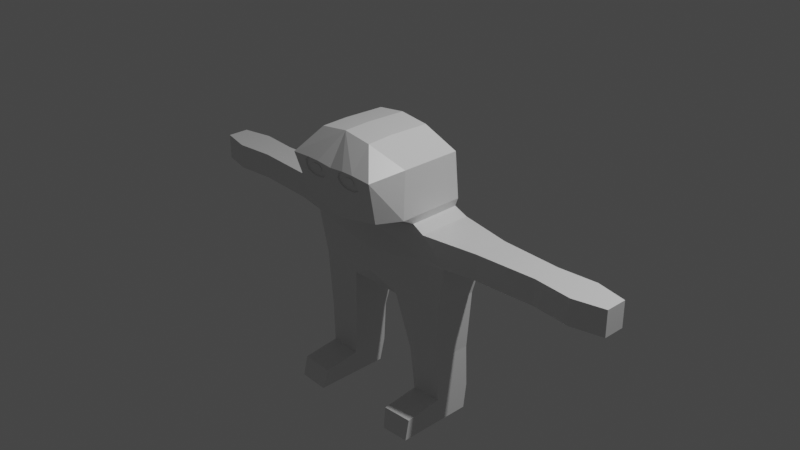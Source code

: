 # Source: Kat.blend  (saved by Blender 2.80.75; exported with 4.5.12 LTS)
import bpy
from mathutils import Matrix  # noqa: F401  (used for matrix-valued properties, if any)

bpy.ops.wm.read_factory_settings(use_empty=True)
scene = bpy.context.scene
scene.name = 'Scene'

# ---- collections
col_collection = bpy.data.collections.new('Collection'); scene.collection.children.link(col_collection)

# ---- materials (node trees are filled in below, after node groups)
mat_material = bpy.data.materials.new('Material')
mat_material.alpha_threshold = 0.0
mat_material.use_transparent_shadow = False
mat_material.line_color = (0.0, 0.0, 0.0, 1.0)

# ---- material node trees
mat_material.use_nodes = True; mat_material.node_tree.nodes.clear()
_N = mat_material.node_tree.nodes; _L = mat_material.node_tree.links
n0 = _N.new('ShaderNodeOutputMaterial'); n0.name = 'Material Output'; n0.location = (300, 300)
n1 = _N.new('ShaderNodeBsdfPrincipled'); n1.name = 'Principled BSDF'; n1.location = (10, 300)
n1.distribution = 'GGX'
n1.subsurface_method = 'BURLEY'
n1.inputs[2].default_value = 0.4
n1.inputs[3].default_value = 1.45
n1.inputs[27].default_value = (0.0, 0.0, 0.0, 1.0)
n1.inputs[28].default_value = 1.0
_L.new(n1.outputs[0], n0.inputs[0])
n0.is_active_output = True

# ---- world
world_world = bpy.data.worlds.new('World'); scene.world = world_world
world_world.use_nodes = True; world_world.node_tree.nodes.clear()
_N = world_world.node_tree.nodes; _L = world_world.node_tree.links
n0 = _N.new('ShaderNodeOutputWorld'); n0.name = 'World Output'; n0.location = (300, 300)
n1 = _N.new('ShaderNodeBackground'); n1.name = 'Background'; n1.location = (10, 300)
n1.inputs[0].default_value = (0.05088, 0.05088, 0.05088, 1.0)
_L.new(n1.outputs[0], n0.inputs[0])
n0.is_active_output = True
world_world.color = (0.05088, 0.05088, 0.05088)
world_world.use_sun_shadow = False
world_world.sun_shadow_jitter_overblur = 0.0

# ---- cameras
cam_camera = bpy.data.cameras.new('Camera')
cam_camera.clip_end = 100.0
cam_camera.ortho_scale = 7.314

# ---- lights
light_light = bpy.data.lights.new('Light', 'POINT')
light_light.transmission_factor = 0.0
light_light.energy = 1000.0
light_light.shadow_soft_size = 0.1
light_light.shadow_maximum_resolution = 0.006
light_light.use_absolute_resolution = True

# ---- meshes
me_cube = bpy.data.meshes.new('Cube')
me_cube.from_pydata([(2.259, 1.0, 0.6187), (1.007, 1.0, -2.03), (2.259, -1.0, 0.6187), (1.007, -1.0, -2.03), (0.0, 1.0, 0.3037), (0.0, 0.7965, -2.314), (0.0, -1.16, 0.3037), (0.0, -0.6481, -2.314), (3.084, 1.064, -0.363), (2.771, 0.8368, -1.967), (0.0, -1.271, -1.431), (0.0, -1.327, -0.5369), (3.084, -0.8505, -0.363), (2.771, -0.7699, -1.967), (0.0, 1.0, -0.363), (0.0, 1.0, -1.224), (4.255, 0.6624, 0.5674), (4.255, -0.6413, 0.5674), (4.255, 0.6624, -0.363), (4.255, -0.6413, -0.363), (6.496, 0.5463, 0.5674), (6.496, -0.5041, 0.5674), (6.496, 0.5463, -0.363), (6.496, -0.5041, -0.363), (7.926, 0.6624, 0.5674), (7.926, -0.6413, 0.5674), (7.926, 0.6624, -0.363), (7.926, -0.6413, -0.363), (9.066, 0.4197, 0.5674), (9.066, -0.3775, 0.5674), (9.066, 0.4197, -0.363), (9.066, -0.3775, -0.363), (1.4, 0.7362, -4.158), (1.4, -0.6888, -4.158), (2.672, 0.7362, -4.095), (2.672, -0.6888, -4.095), (1.621, 0.6413, -6.631), (1.621, -0.6483, -6.631), (2.708, 0.6413, -6.567), (2.708, -0.6483, -6.567), (2.048, 0.6406, 2.975), (2.048, -1.579, 2.97), (0.0, 0.6428, 2.958), (0.0, -1.579, 2.953), (2.695, -0.6264, -5.671), (2.695, 0.7784, -5.671), (1.058, 0.2618, 3.722), (1.058, -1.264, 3.76), (0.0, 0.2429, 3.863), (0.0, -1.264, 3.903), (1.541, -0.6264, -5.735), (1.541, 0.7784, -5.735), (0.0, -0.9652, 0.5449), (0.0, 1.0, 0.5449), (1.821, 0.9192, 0.8835), (1.821, -1.0, 0.8599), (0.0, -1.0, 0.8875), (1.98, 0.8736, 1.226), (0.0, 0.9156, 0.9109), (1.98, -1.579, 1.206), (1.621, -2.165, -6.631), (2.708, -2.165, -6.567), (2.695, -2.007, -5.84), (1.541, -2.007, -5.904), (1.793, -2.858, 2.81), (0.0, -2.858, 2.793), (1.077, -2.194, 3.718), (0.0, -2.194, 3.866), (0.0, -2.43, 0.912), (1.601, -2.43, 1.243), (1.046, -2.874, 2.86), (0.5888, -2.874, 2.856), (0.3701, -2.852, 2.725), (0.2844, -2.812, 2.528), (0.349, -2.775, 2.367), (0.5047, -2.749, 2.251), (0.7181, -2.739, 2.214), (0.9781, -2.742, 2.227), (1.216, -2.766, 2.337), (1.262, -2.808, 2.52), (1.234, -2.848, 2.716), (1.046, -2.821, 2.871), (0.5887, -2.821, 2.867), (0.3699, -2.799, 2.736), (0.2843, -2.759, 2.539), (0.3489, -2.722, 2.379), (0.5046, -2.696, 2.262), (0.718, -2.687, 2.225), (0.978, -2.689, 2.238), (1.216, -2.714, 2.348), (1.262, -2.755, 2.531), (1.234, -2.795, 2.727), (0.8871, -2.755, 2.669), (0.7002, -2.755, 2.667), (0.6108, -2.746, 2.613), (0.5758, -2.729, 2.533), (0.6022, -2.714, 2.467), (0.6658, -2.704, 2.42), (0.753, -2.7, 2.405), (0.8592, -2.701, 2.41), (0.9562, -2.711, 2.455), (0.9751, -2.728, 2.53), (0.9636, -2.744, 2.61), (0.8871, -2.777, 2.664), (0.7002, -2.777, 2.662), (0.6108, -2.768, 2.609), (0.5758, -2.752, 2.528), (0.6022, -2.737, 2.463), (0.6659, -2.726, 2.415), (0.753, -2.723, 2.4), (0.8592, -2.724, 2.405), (0.9563, -2.734, 2.45), (0.9752, -2.75, 2.525), (0.9637, -2.767, 2.605)], [], [(58, 56, 43, 42), (12, 2, 6, 11), (11, 6, 4, 14), (5, 1, 3, 7), (0, 2, 17, 16), (14, 4, 0, 8), (5, 15, 9, 1), (15, 14, 8, 9), (13, 3, 33, 35), (9, 8, 12, 13), (7, 10, 15, 5), (10, 11, 14, 15), (3, 13, 10, 7), (13, 12, 11, 10), (19, 18, 22, 23), (2, 12, 19, 17), (8, 0, 16, 18), (12, 8, 18, 19), (21, 23, 27, 25), (18, 16, 20, 22), (17, 19, 23, 21), (16, 17, 21, 20), (27, 26, 30, 31), (20, 21, 25, 24), (23, 22, 26, 27), (22, 20, 24, 26), (30, 28, 29, 31), (26, 24, 28, 30), (25, 27, 31, 29), (24, 25, 29, 28), (50, 51, 36, 37), (1, 9, 34, 32), (3, 1, 32, 33), (9, 13, 35, 34), (36, 38, 39, 37), (51, 45, 38, 36), (45, 44, 39, 38), (39, 44, 62, 61), (35, 33, 50, 44), (59, 57, 40, 41), (34, 35, 44, 45), (57, 58, 42, 40), (47, 49, 67, 66), (46, 48, 49, 47), (42, 43, 49, 48), (59, 41, 64, 69), (40, 42, 48, 46), (41, 40, 46, 47), (6, 2, 55, 52), (0, 4, 53, 54), (2, 0, 54, 55), (4, 6, 52, 53), (52, 55, 59, 56), (54, 53, 58, 57), (55, 54, 57, 59), (53, 52, 56, 58), (32, 34, 45, 51), (33, 32, 51, 50), (62, 63, 60, 61), (44, 50, 63, 62), (37, 39, 61, 60), (50, 37, 60, 63), (68, 69, 64, 70, 80, 79, 78, 77, 76, 75, 74, 73, 72, 71, 65), (65, 71, 70, 64, 66, 67), (41, 47, 66, 64), (49, 43, 65, 67), (43, 56, 68, 65), (56, 59, 69, 68), (82, 83, 94, 93), (72, 73, 84, 83), (79, 80, 91, 90), (76, 77, 88, 87), (73, 74, 85, 84), (80, 70, 81, 91), (70, 71, 82, 81), (77, 78, 89, 88), (74, 75, 86, 85), (71, 72, 83, 82), (78, 79, 90, 89), (75, 76, 87, 86), (95, 96, 107, 106), (89, 90, 101, 100), (86, 87, 98, 97), (83, 84, 95, 94), (90, 91, 102, 101), (87, 88, 99, 98), (84, 85, 96, 95), (91, 81, 92, 102), (81, 82, 93, 92), (88, 89, 100, 99), (85, 86, 97, 96), (104, 105, 106, 107, 108, 109, 110, 111, 112, 113, 103), (102, 92, 103, 113), (92, 93, 104, 103), (99, 100, 111, 110), (96, 97, 108, 107), (93, 94, 105, 104), (100, 101, 112, 111), (97, 98, 109, 108), (94, 95, 106, 105), (101, 102, 113, 112), (98, 99, 110, 109)])
_uv = me_cube.uv_layers.new(name='UVMap')
_uv.uv.foreach_set('vector', [0.625, 0.75, 0.625, 0.5, 0.625, 0.5, 0.625, 0.75, 0.5417, 0.25, 0.625, 0.25, 0.625, 0.5, 0.5417, 0.5, 0.5417, 0.5, 0.625, 0.5, 0.625, 0.75, 0.5417, 0.75, 0.375, 0.75, 0.625, 0.75, 0.625, 1.0, 0.375, 1.0, 0.375, 0.0, 0.375, 0.25, 0.375, 0.25, 0.375, 0.0, 0.7917, 0.5, 0.875, 0.5, 0.875, 0.75, 0.7917, 0.75, 0.625, 0.5, 0.7083, 0.5, 0.7083, 0.75, 0.625, 0.75, 0.7083, 0.5, 0.7917, 0.5, 0.7917, 0.75, 0.7083, 0.75, 0.4583, 0.25, 0.375, 0.25, 0.375, 0.25, 0.4583, 0.25, 0.2083, 0.5, 0.2917, 0.5, 0.2917, 0.75, 0.2083, 0.75, 0.375, 0.5, 0.4583, 0.5, 0.4583, 0.75, 0.375, 0.75, 0.4583, 0.5, 0.5417, 0.5, 0.5417, 0.75, 0.4583, 0.75, 0.375, 0.25, 0.4583, 0.25, 0.4583, 0.5, 0.375, 0.5, 0.4583, 0.25, 0.5417, 0.25, 0.5417, 0.5, 0.4583, 0.5, 0.2917, 0.75, 0.2917, 0.5, 0.2917, 0.5, 0.2917, 0.75, 0.625, 0.25, 0.5417, 0.25, 0.5417, 0.25, 0.625, 0.25, 0.7917, 0.75, 0.875, 0.75, 0.875, 0.75, 0.7917, 0.75, 0.2917, 0.75, 0.2917, 0.5, 0.2917, 0.5, 0.2917, 0.75, 0.625, 0.25, 0.5417, 0.25, 0.5417, 0.25, 0.625, 0.25, 0.7917, 0.75, 0.875, 0.75, 0.875, 0.75, 0.7917, 0.75, 0.625, 0.25, 0.5417, 0.25, 0.5417, 0.25, 0.625, 0.25, 0.375, 0.0, 0.375, 0.25, 0.375, 0.25, 0.375, 0.0, 0.2917, 0.75, 0.2917, 0.5, 0.2917, 0.5, 0.2917, 0.75, 0.375, 0.0, 0.375, 0.25, 0.375, 0.25, 0.375, 0.0, 0.2917, 0.75, 0.2917, 0.5, 0.2917, 0.5, 0.2917, 0.75, 0.7917, 0.75, 0.875, 0.75, 0.875, 0.75, 0.7917, 0.75, 0.2917, 0.5, 0.375, 0.5, 0.375, 0.75, 0.2917, 0.75, 0.7917, 0.75, 0.875, 0.75, 0.875, 0.75, 0.7917, 0.75, 0.625, 0.25, 0.5417, 0.25, 0.5417, 0.25, 0.625, 0.25, 0.375, 0.0, 0.375, 0.25, 0.375, 0.25, 0.375, 0.0, 0.625, 1.0, 0.625, 0.75, 0.625, 0.75, 0.625, 1.0, 0.625, 0.75, 0.7083, 0.75, 0.7083, 0.75, 0.625, 0.75, 0.625, 1.0, 0.625, 0.75, 0.625, 0.75, 0.625, 1.0, 0.2083, 0.5, 0.2083, 0.75, 0.2083, 0.75, 0.2083, 0.5, 0.125, 0.5, 0.2083, 0.5, 0.2083, 0.75, 0.125, 0.75, 0.625, 0.75, 0.7083, 0.75, 0.7083, 0.75, 0.625, 0.75, 0.2083, 0.5, 0.2083, 0.75, 0.2083, 0.75, 0.2083, 0.5, 0.2083, 0.75, 0.2083, 0.75, 0.2083, 0.75, 0.2083, 0.75, 0.4583, 0.25, 0.375, 0.25, 0.375, 0.25, 0.4583, 0.25, 0.375, 0.25, 0.375, 0.0, 0.375, 0.0, 0.375, 0.25, 0.2083, 0.5, 0.2083, 0.75, 0.2083, 0.75, 0.2083, 0.5, 0.875, 0.75, 0.875, 0.5, 0.875, 0.5, 0.875, 0.75, 0.375, 0.25, 0.625, 0.25, 0.625, 0.25, 0.375, 0.25, 0.375, 0.0, 0.625, 0.0, 0.625, 0.25, 0.375, 0.25, 0.625, 0.75, 0.625, 0.5, 0.625, 0.5, 0.625, 0.75, 0.375, 0.25, 0.375, 0.25, 0.375, 0.25, 0.375, 0.25, 0.875, 0.75, 0.875, 0.5, 0.875, 0.5, 0.875, 0.75, 0.375, 0.25, 0.375, 0.0, 0.375, 0.0, 0.375, 0.25, 0.625, 0.5, 0.625, 0.25, 0.625, 0.25, 0.625, 0.5, 0.875, 0.75, 0.875, 0.5, 0.875, 0.5, 0.875, 0.75, 0.375, 0.25, 0.375, 0.0, 0.375, 0.0, 0.375, 0.25, 0.625, 0.75, 0.625, 0.5, 0.625, 0.5, 0.625, 0.75, 0.625, 0.5, 0.625, 0.25, 0.625, 0.25, 0.625, 0.5, 0.875, 0.75, 0.875, 0.5, 0.875, 0.5, 0.875, 0.75, 0.375, 0.25, 0.375, 0.0, 0.375, 0.0, 0.375, 0.25, 0.625, 0.75, 0.625, 0.5, 0.625, 0.5, 0.625, 0.75, 0.625, 0.75, 0.7083, 0.75, 0.7083, 0.75, 0.625, 0.75, 0.625, 1.0, 0.625, 0.75, 0.625, 0.75, 0.625, 1.0, 0.4583, 0.25, 0.375, 0.25, 0.375, 0.25, 0.4583, 0.25, 0.4583, 0.25, 0.375, 0.25, 0.375, 0.25, 0.4583, 0.25, 0.125, 0.75, 0.2083, 0.75, 0.2083, 0.75, 0.125, 0.75, 0.625, 1.0, 0.625, 1.0, 0.625, 1.0, 0.625, 1.0, 0.625, 0.5, 0.625, 0.25, 0.625, 0.25, 0.625, 0.3716, 0.625, 0.3505, 0.625, 0.346, 0.625, 0.3497, 0.625, 0.3752, 0.625, 0.404, 0.625, 0.4278, 0.625, 0.4454, 0.625, 0.453, 0.625, 0.4443, 0.625, 0.4211, 0.625, 0.5, 0.625, 0.5, 0.625, 0.4211, 0.625, 0.3716, 0.625, 0.25, 0.625, 0.25, 0.625, 0.5, 0.375, 0.25, 0.375, 0.25, 0.375, 0.25, 0.375, 0.25, 0.625, 0.5, 0.625, 0.5, 0.625, 0.5, 0.625, 0.5, 0.625, 0.5, 0.625, 0.5, 0.625, 0.5, 0.625, 0.5, 0.625, 0.5, 0.625, 0.25, 0.625, 0.25, 0.625, 0.5, 0.625, 0.4211, 0.625, 0.4443, 0.625, 0.4443, 0.625, 0.4211, 0.625, 0.4443, 0.625, 0.453, 0.625, 0.453, 0.625, 0.4443, 0.625, 0.346, 0.625, 0.3505, 0.625, 0.3505, 0.625, 0.346, 0.625, 0.404, 0.625, 0.3752, 0.625, 0.3752, 0.625, 0.404, 0.625, 0.453, 0.625, 0.4454, 0.625, 0.4454, 0.625, 0.453, 0.625, 0.3505, 0.625, 0.3716, 0.625, 0.3716, 0.625, 0.3505, 0.625, 0.3716, 0.625, 0.4211, 0.625, 0.4211, 0.625, 0.3716, 0.625, 0.3752, 0.625, 0.3497, 0.625, 0.3497, 0.625, 0.3752, 0.625, 0.4454, 0.625, 0.4278, 0.625, 0.4278, 0.625, 0.4454, 0.625, 0.4211, 0.625, 0.4443, 0.625, 0.4443, 0.625, 0.4211, 0.625, 0.3497, 0.625, 0.346, 0.625, 0.346, 0.625, 0.3497, 0.625, 0.4278, 0.625, 0.404, 0.625, 0.404, 0.625, 0.4278, 0.625, 0.453, 0.625, 0.4454, 0.625, 0.4454, 0.625, 0.453, 0.625, 0.3497, 0.625, 0.346, 0.625, 0.346, 0.625, 0.3497, 0.625, 0.4278, 0.625, 0.404, 0.625, 0.404, 0.625, 0.4278, 0.625, 0.4443, 0.625, 0.453, 0.625, 0.453, 0.625, 0.4443, 0.625, 0.346, 0.625, 0.3505, 0.625, 0.3505, 0.625, 0.346, 0.625, 0.404, 0.625, 0.3752, 0.625, 0.3752, 0.625, 0.404, 0.625, 0.453, 0.625, 0.4454, 0.625, 0.4454, 0.625, 0.453, 0.625, 0.3505, 0.625, 0.3716, 0.625, 0.3716, 0.625, 0.3505, 0.625, 0.3716, 0.625, 0.4211, 0.625, 0.4211, 0.625, 0.3716, 0.625, 0.3752, 0.625, 0.3497, 0.625, 0.3497, 0.625, 0.3752, 0.625, 0.4454, 0.625, 0.4278, 0.625, 0.4278, 0.625, 0.4454, 0.625, 0.4211, 0.625, 0.4443, 0.625, 0.453, 0.625, 0.4454, 0.625, 0.4278, 0.625, 0.404, 0.625, 0.3752, 0.625, 0.3497, 0.625, 0.346, 0.625, 0.3505, 0.625, 0.3716, 0.625, 0.3505, 0.625, 0.3716, 0.625, 0.3716, 0.625, 0.3505, 0.625, 0.3716, 0.625, 0.4211, 0.625, 0.4211, 0.625, 0.3716, 0.625, 0.3752, 0.625, 0.3497, 0.625, 0.3497, 0.625, 0.3752, 0.625, 0.4454, 0.625, 0.4278, 0.625, 0.4278, 0.625, 0.4454, 0.625, 0.4211, 0.625, 0.4443, 0.625, 0.4443, 0.625, 0.4211, 0.625, 0.3497, 0.625, 0.346, 0.625, 0.346, 0.625, 0.3497, 0.625, 0.4278, 0.625, 0.404, 0.625, 0.404, 0.625, 0.4278, 0.625, 0.4443, 0.625, 0.453, 0.625, 0.453, 0.625, 0.4443, 0.625, 0.346, 0.625, 0.3505, 0.625, 0.3505, 0.625, 0.346, 0.625, 0.404, 0.625, 0.3752, 0.625, 0.3752, 0.625, 0.404])
me_cube.materials.append(mat_material)
me_cube.use_remesh_preserve_volume = False
me_cube.use_remesh_preserve_attributes = False
me_cube.use_mirror_vertex_groups = False
me_cube.update()

# ---- objects
ob_cube = bpy.data.objects.new('Cube', me_cube)
ob_light = bpy.data.objects.new('Light', light_light)
ob_camera = bpy.data.objects.new('Camera', cam_camera)
ob_empty = bpy.data.objects.new('Empty', None)

# ---- transforms, parenting, visibility, modifiers, constraints
ob_cube.location = (-0.03, 0.0, -0.03)
ob_cube.scale = (0.3, 0.3, 0.3)
ob_cube.lock_rotations_4d = False
ob_cube.empty_display_type = 'ARROWS'
ob_cube.lineart.crease_threshold = 0.0
_m = ob_cube.modifiers.new('Mirror', 'MIRROR')
_m.use_clip = True
_m.merge_threshold = 0.015
ob_light.location = (4.076, 1.005, 5.904)
ob_light.rotation_euler = (0.6503, 0.05522, 1.866)
ob_light.lock_rotations_4d = False
ob_light.empty_display_type = 'ARROWS'
ob_light.color = (0.0, 0.0, 0.0, 0.0)
ob_light.lineart.crease_threshold = 0.0
ob_camera.location = (7.359, -6.926, 4.958)
ob_camera.rotation_euler = (1.109, 0.0, 0.8149)
ob_camera.lock_rotations_4d = False
ob_camera.empty_display_type = 'ARROWS'
ob_camera.color = (0.0, 0.0, 0.0, 0.0)
ob_camera.display_type = 'WIRE'
ob_camera.lineart.crease_threshold = 0.0
ob_empty.location = (0.0, 0.0, 0.0)
ob_empty.rotation_euler = (1.571, -0.0, -0.0)
ob_empty.empty_display_type = 'IMAGE'
ob_empty.empty_display_size = 5.0
ob_empty.lineart.crease_threshold = 0.0

# ---- collection membership
col_collection.objects.link(ob_cube)
col_collection.objects.link(ob_light)
col_collection.objects.link(ob_camera)
col_collection.objects.link(ob_empty)

# ---- scene / render settings (as saved in the file)
scene.camera = ob_camera
scene.frame_start = 1; scene.frame_end = 250; scene.frame_set(1)
scene.render.engine = 'BLENDER_EEVEE_NEXT'
scene.cycles.use_denoising = False
scene.cycles.samples = 128
scene.cycles.sampling_pattern = 'TABULATED_SOBOL'
scene.cycles.use_adaptive_sampling = False
scene.cycles.use_light_tree = False
scene.view_settings.view_transform = 'Filmic'
bpy.context.view_layer.update()

